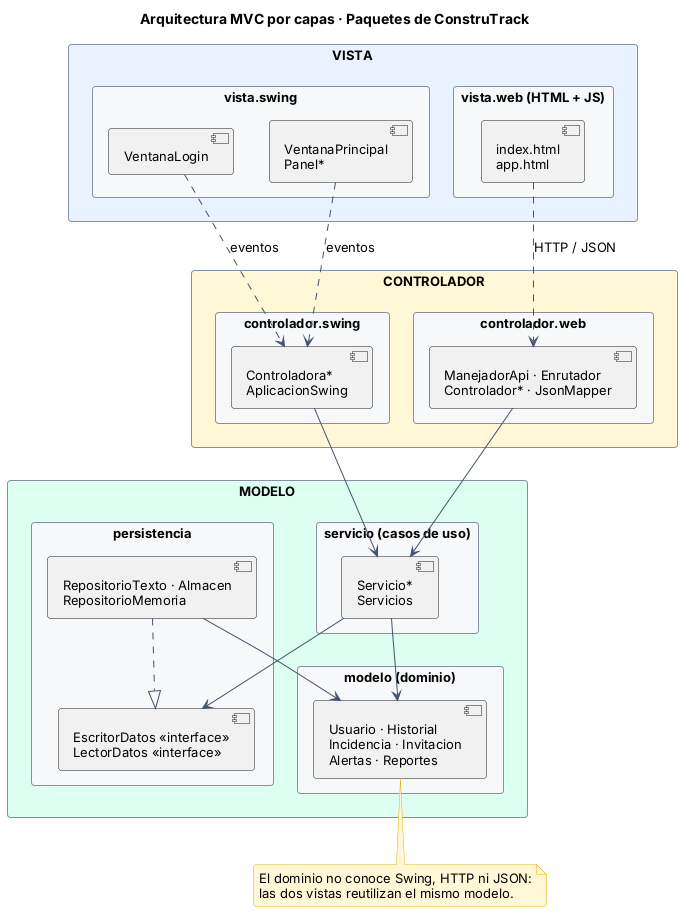

The diagram above was rendered by PlantUML. Its source (embedded in the PNG):
@startuml paquetes_mvc
!include estilo.iuml
title Arquitectura MVC por capas · Paquetes de ConstruTrack
skinparam packageStyle rectangle

package "VISTA" as V #E9F2FF {
  package "vista.swing" as VS {
    [VentanaLogin] as VL
    [VentanaPrincipal\nPanel*] as VP
  }
  package "vista.web (HTML + JS)" as VW {
    [index.html\napp.html] as HT
  }
}
package "CONTROLADOR" as C #FFF7D6 {
  package "controlador.swing" as CS {
    [Controladora*\nAplicacionSwing] as CSW
  }
  package "controlador.web" as CW {
    [ManejadorApi · Enrutador\nControlador* · JsonMapper] as CWE
  }
}
package "MODELO" as M #DCFFF1 {
  package "servicio (casos de uso)" as SV {
    [Servicio*\nServicios] as SVC
  }
  package "modelo (dominio)" as MD {
    [Usuario · Historial\nIncidencia · Invitacion\nAlertas · Reportes] as DOM
  }
  package "persistencia" as PE {
    [EscritorDatos «interface»\nLectorDatos «interface»] as PI
    [RepositorioTexto · Almacen\nRepositorioMemoria] as PR
  }
}

VL ..> CSW : eventos
VP ..> CSW : eventos
HT ..> CWE : HTTP / JSON
CSW --> SVC
CWE --> SVC
SVC --> DOM
SVC --> PI
PR ..|> PI
PR --> DOM
note bottom of DOM
  El dominio no conoce Swing, HTTP ni JSON:
  las dos vistas reutilizan el mismo modelo.
end note
@enduml